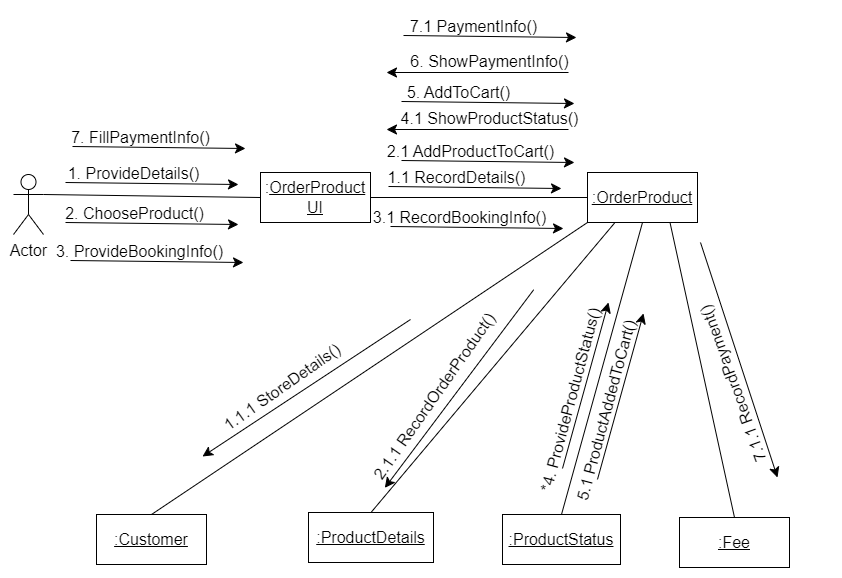

The diagram above was exported from draw.io. Its source (the exported page's mxGraphModel, read from the mxfile embedded in the PNG):
<mxGraphModel dx="1575" dy="1216" grid="0" gridSize="10" guides="1" tooltips="1" connect="1" arrows="1" fold="1" page="0" pageScale="1" pageWidth="850" pageHeight="1100" math="0" shadow="0">
  <root>
    <mxCell id="0" />
    <mxCell id="1" parent="0" />
    <mxCell id="0o7iapI-h83sRHlLsXWe-10" value="Actor" style="shape=umlActor;verticalLabelPosition=bottom;verticalAlign=top;html=1;fontSize=16;" parent="1" vertex="1">
      <mxGeometry x="-369" y="46" width="30" height="60" as="geometry" />
    </mxCell>
    <mxCell id="0o7iapI-h83sRHlLsXWe-11" value=":&lt;u&gt;OrderProduct UI&lt;/u&gt;" style="html=1;whiteSpace=wrap;fontSize=16;" parent="1" vertex="1">
      <mxGeometry x="-122" y="44" width="110" height="50" as="geometry" />
    </mxCell>
    <mxCell id="0o7iapI-h83sRHlLsXWe-12" value="&lt;u&gt;:ProductDetails&lt;/u&gt;" style="html=1;whiteSpace=wrap;fontSize=16;" parent="1" vertex="1">
      <mxGeometry x="-74" y="384" width="125" height="50" as="geometry" />
    </mxCell>
    <mxCell id="0o7iapI-h83sRHlLsXWe-13" value="&lt;u&gt;:Customer&lt;/u&gt;" style="html=1;whiteSpace=wrap;fontSize=16;" parent="1" vertex="1">
      <mxGeometry x="-286" y="386" width="110" height="50" as="geometry" />
    </mxCell>
    <mxCell id="0o7iapI-h83sRHlLsXWe-14" value="&lt;u&gt;:OrderProduct&lt;/u&gt;" style="html=1;whiteSpace=wrap;fontSize=16;" parent="1" vertex="1">
      <mxGeometry x="205" y="44" width="110" height="50" as="geometry" />
    </mxCell>
    <mxCell id="0o7iapI-h83sRHlLsXWe-15" value="&lt;u&gt;:ProductStatus&lt;/u&gt;" style="html=1;whiteSpace=wrap;fontSize=16;" parent="1" vertex="1">
      <mxGeometry x="120" y="386" width="118" height="50" as="geometry" />
    </mxCell>
    <mxCell id="0o7iapI-h83sRHlLsXWe-16" value="&lt;u&gt;:Fee&lt;/u&gt;" style="html=1;whiteSpace=wrap;fontSize=16;" parent="1" vertex="1">
      <mxGeometry x="297" y="389" width="110" height="50" as="geometry" />
    </mxCell>
    <mxCell id="0o7iapI-h83sRHlLsXWe-17" value="" style="endArrow=none;html=1;rounded=0;fontSize=12;startSize=8;endSize=8;curved=1;entryX=0;entryY=0.5;entryDx=0;entryDy=0;exitX=1;exitY=0.3333333333333333;exitDx=0;exitDy=0;exitPerimeter=0;" parent="1" source="0o7iapI-h83sRHlLsXWe-10" target="0o7iapI-h83sRHlLsXWe-11" edge="1">
      <mxGeometry width="50" height="50" relative="1" as="geometry">
        <mxPoint x="-186" y="181" as="sourcePoint" />
        <mxPoint x="-136" y="131" as="targetPoint" />
      </mxGeometry>
    </mxCell>
    <mxCell id="0o7iapI-h83sRHlLsXWe-19" value="" style="endArrow=none;html=1;rounded=0;fontSize=12;startSize=8;endSize=8;curved=1;entryX=0;entryY=0.5;entryDx=0;entryDy=0;exitX=1;exitY=0.5;exitDx=0;exitDy=0;" parent="1" source="0o7iapI-h83sRHlLsXWe-11" target="0o7iapI-h83sRHlLsXWe-14" edge="1">
      <mxGeometry width="50" height="50" relative="1" as="geometry">
        <mxPoint x="-12" y="70" as="sourcePoint" />
        <mxPoint x="205" y="73" as="targetPoint" />
      </mxGeometry>
    </mxCell>
    <mxCell id="0o7iapI-h83sRHlLsXWe-20" value="" style="endArrow=none;html=1;rounded=0;fontSize=12;startSize=8;endSize=8;curved=1;entryX=0;entryY=1;entryDx=0;entryDy=0;exitX=0.5;exitY=0;exitDx=0;exitDy=0;" parent="1" source="0o7iapI-h83sRHlLsXWe-13" target="0o7iapI-h83sRHlLsXWe-14" edge="1">
      <mxGeometry width="50" height="50" relative="1" as="geometry">
        <mxPoint x="-202" y="331" as="sourcePoint" />
        <mxPoint x="15" y="331" as="targetPoint" />
      </mxGeometry>
    </mxCell>
    <mxCell id="0o7iapI-h83sRHlLsXWe-21" value="" style="endArrow=none;html=1;rounded=0;fontSize=12;startSize=8;endSize=8;curved=1;entryX=0.25;entryY=1;entryDx=0;entryDy=0;exitX=0.5;exitY=0;exitDx=0;exitDy=0;" parent="1" source="0o7iapI-h83sRHlLsXWe-12" target="0o7iapI-h83sRHlLsXWe-14" edge="1">
      <mxGeometry width="50" height="50" relative="1" as="geometry">
        <mxPoint x="-221" y="396" as="sourcePoint" />
        <mxPoint x="215" y="104" as="targetPoint" />
      </mxGeometry>
    </mxCell>
    <mxCell id="0o7iapI-h83sRHlLsXWe-22" value="" style="endArrow=none;html=1;rounded=0;fontSize=12;startSize=8;endSize=8;curved=1;entryX=0.5;entryY=1;entryDx=0;entryDy=0;exitX=0.5;exitY=0;exitDx=0;exitDy=0;" parent="1" source="0o7iapI-h83sRHlLsXWe-15" target="0o7iapI-h83sRHlLsXWe-14" edge="1">
      <mxGeometry width="50" height="50" relative="1" as="geometry">
        <mxPoint x="12" y="390" as="sourcePoint" />
        <mxPoint x="243" y="104" as="targetPoint" />
      </mxGeometry>
    </mxCell>
    <mxCell id="0o7iapI-h83sRHlLsXWe-23" value="" style="endArrow=none;html=1;rounded=0;fontSize=12;startSize=8;endSize=8;curved=1;entryX=0.75;entryY=1;entryDx=0;entryDy=0;exitX=0.5;exitY=0;exitDx=0;exitDy=0;" parent="1" source="0o7iapI-h83sRHlLsXWe-16" target="0o7iapI-h83sRHlLsXWe-14" edge="1">
      <mxGeometry width="50" height="50" relative="1" as="geometry">
        <mxPoint x="193" y="396" as="sourcePoint" />
        <mxPoint x="270" y="104" as="targetPoint" />
      </mxGeometry>
    </mxCell>
    <mxCell id="0o7iapI-h83sRHlLsXWe-27" value="" style="group" parent="1" vertex="1" connectable="0">
      <mxGeometry x="-324" y="29" width="180" height="31" as="geometry" />
    </mxCell>
    <mxCell id="0o7iapI-h83sRHlLsXWe-24" value="" style="endArrow=classic;html=1;rounded=0;fontSize=12;startSize=8;endSize=8;curved=1;" parent="0o7iapI-h83sRHlLsXWe-27" edge="1">
      <mxGeometry width="50" height="50" relative="1" as="geometry">
        <mxPoint x="7" y="25" as="sourcePoint" />
        <mxPoint x="180" y="27" as="targetPoint" />
      </mxGeometry>
    </mxCell>
    <mxCell id="0o7iapI-h83sRHlLsXWe-25" value="1. ProvideDetails()" style="text;html=1;align=center;verticalAlign=middle;resizable=0;points=[];autosize=1;strokeColor=none;fillColor=none;fontSize=16;" parent="0o7iapI-h83sRHlLsXWe-27" vertex="1">
      <mxGeometry width="150" height="31" as="geometry" />
    </mxCell>
    <mxCell id="0o7iapI-h83sRHlLsXWe-28" value="" style="group" parent="1" vertex="1" connectable="0">
      <mxGeometry x="-1" y="33" width="180" height="31" as="geometry" />
    </mxCell>
    <mxCell id="0o7iapI-h83sRHlLsXWe-29" value="" style="endArrow=classic;html=1;rounded=0;fontSize=12;startSize=8;endSize=8;curved=1;" parent="0o7iapI-h83sRHlLsXWe-28" edge="1">
      <mxGeometry width="50" height="50" relative="1" as="geometry">
        <mxPoint x="7" y="25" as="sourcePoint" />
        <mxPoint x="180" y="27" as="targetPoint" />
      </mxGeometry>
    </mxCell>
    <mxCell id="0o7iapI-h83sRHlLsXWe-30" value="1.1 RecordDetails()" style="text;html=1;align=center;verticalAlign=middle;resizable=0;points=[];autosize=1;strokeColor=none;fillColor=none;fontSize=16;" parent="0o7iapI-h83sRHlLsXWe-28" vertex="1">
      <mxGeometry x="-3" width="156" height="31" as="geometry" />
    </mxCell>
    <mxCell id="0o7iapI-h83sRHlLsXWe-31" value="" style="group" parent="1" vertex="1" connectable="0">
      <mxGeometry x="12" y="7" width="181" height="31" as="geometry" />
    </mxCell>
    <mxCell id="0o7iapI-h83sRHlLsXWe-32" value="" style="endArrow=classic;html=1;rounded=0;fontSize=12;startSize=8;endSize=8;curved=1;" parent="0o7iapI-h83sRHlLsXWe-31" edge="1">
      <mxGeometry width="50" height="50" relative="1" as="geometry">
        <mxPoint x="7" y="25" as="sourcePoint" />
        <mxPoint x="180" y="27" as="targetPoint" />
      </mxGeometry>
    </mxCell>
    <mxCell id="0o7iapI-h83sRHlLsXWe-33" value="2.1 AddProductToCart()" style="text;html=1;align=center;verticalAlign=middle;resizable=0;points=[];autosize=1;strokeColor=none;fillColor=none;fontSize=16;" parent="0o7iapI-h83sRHlLsXWe-31" vertex="1">
      <mxGeometry x="-17" width="185" height="31" as="geometry" />
    </mxCell>
    <mxCell id="0o7iapI-h83sRHlLsXWe-36" value="" style="group" parent="1" vertex="1" connectable="0">
      <mxGeometry x="-180" y="191" width="208" height="137" as="geometry" />
    </mxCell>
    <mxCell id="0o7iapI-h83sRHlLsXWe-34" value="" style="endArrow=classic;html=1;rounded=0;fontSize=12;startSize=8;endSize=8;curved=1;" parent="0o7iapI-h83sRHlLsXWe-36" edge="1">
      <mxGeometry width="50" height="50" relative="1" as="geometry">
        <mxPoint x="208" as="sourcePoint" />
        <mxPoint y="137" as="targetPoint" />
      </mxGeometry>
    </mxCell>
    <mxCell id="0o7iapI-h83sRHlLsXWe-35" value="1.1.1 StoreDetails()" style="text;html=1;align=center;verticalAlign=middle;resizable=0;points=[];autosize=1;strokeColor=none;fillColor=none;fontSize=16;rotation=-35;" parent="0o7iapI-h83sRHlLsXWe-36" vertex="1">
      <mxGeometry x="1" y="52" width="156" height="31" as="geometry" />
    </mxCell>
    <mxCell id="0o7iapI-h83sRHlLsXWe-37" value="" style="group;rotation=-20;" parent="1" vertex="1" connectable="0">
      <mxGeometry x="-29.000000000000004" y="193" width="356" height="142.94" as="geometry" />
    </mxCell>
    <mxCell id="0o7iapI-h83sRHlLsXWe-38" value="" style="endArrow=classic;html=1;rounded=0;fontSize=12;startSize=8;endSize=8;curved=1;" parent="0o7iapI-h83sRHlLsXWe-37" edge="1">
      <mxGeometry width="50" height="50" relative="1" as="geometry">
        <mxPoint x="180.19383429630906" y="-31.74886743583706" as="sourcePoint" />
        <mxPoint x="31.31864198861676" y="166.3755121262067" as="targetPoint" />
      </mxGeometry>
    </mxCell>
    <mxCell id="0o7iapI-h83sRHlLsXWe-39" value="2.1.1 RecordOrderProduct()" style="text;html=1;align=center;verticalAlign=middle;resizable=0;points=[];autosize=1;strokeColor=none;fillColor=none;fontSize=16;rotation=-55;" parent="0o7iapI-h83sRHlLsXWe-37" vertex="1">
      <mxGeometry x="-27.024338780614" y="59.92062161525782" width="216" height="31" as="geometry" />
    </mxCell>
    <mxCell id="0o7iapI-h83sRHlLsXWe-62" value="" style="group;rotation=-75;" parent="0o7iapI-h83sRHlLsXWe-37" vertex="1" connectable="0">
      <mxGeometry x="166" y="59.91999999999999" width="190" height="45" as="geometry" />
    </mxCell>
    <mxCell id="0o7iapI-h83sRHlLsXWe-63" value="" style="endArrow=classic;html=1;rounded=0;fontSize=12;startSize=8;endSize=8;curved=1;" parent="0o7iapI-h83sRHlLsXWe-62" edge="1">
      <mxGeometry width="50" height="50" relative="1" as="geometry">
        <mxPoint x="78" y="98" as="sourcePoint" />
        <mxPoint x="124" y="-68" as="targetPoint" />
      </mxGeometry>
    </mxCell>
    <mxCell id="0o7iapI-h83sRHlLsXWe-64" value="5.1 ProductAddedToCart()" style="text;html=1;align=center;verticalAlign=middle;resizable=0;points=[];autosize=1;strokeColor=none;fillColor=none;fontSize=16;rotation=-75;" parent="0o7iapI-h83sRHlLsXWe-62" vertex="1">
      <mxGeometry x="-15" y="14" width="204" height="31" as="geometry" />
    </mxCell>
    <mxCell id="0o7iapI-h83sRHlLsXWe-40" value="" style="group" parent="1" vertex="1" connectable="0">
      <mxGeometry x="-324" y="69" width="180" height="31" as="geometry" />
    </mxCell>
    <mxCell id="0o7iapI-h83sRHlLsXWe-41" value="" style="endArrow=classic;html=1;rounded=0;fontSize=12;startSize=8;endSize=8;curved=1;" parent="0o7iapI-h83sRHlLsXWe-40" edge="1">
      <mxGeometry width="50" height="50" relative="1" as="geometry">
        <mxPoint x="7" y="25" as="sourcePoint" />
        <mxPoint x="180" y="27" as="targetPoint" />
      </mxGeometry>
    </mxCell>
    <mxCell id="0o7iapI-h83sRHlLsXWe-42" value="2. ChooseProduct()" style="text;html=1;align=center;verticalAlign=middle;resizable=0;points=[];autosize=1;strokeColor=none;fillColor=none;fontSize=16;" parent="0o7iapI-h83sRHlLsXWe-40" vertex="1">
      <mxGeometry x="-3" width="157" height="31" as="geometry" />
    </mxCell>
    <mxCell id="0o7iapI-h83sRHlLsXWe-44" value="" style="group" parent="1" vertex="1" connectable="0">
      <mxGeometry x="-319" y="107" width="180" height="31" as="geometry" />
    </mxCell>
    <mxCell id="0o7iapI-h83sRHlLsXWe-45" value="" style="endArrow=classic;html=1;rounded=0;fontSize=12;startSize=8;endSize=8;curved=1;" parent="0o7iapI-h83sRHlLsXWe-44" edge="1">
      <mxGeometry width="50" height="50" relative="1" as="geometry">
        <mxPoint x="7" y="25" as="sourcePoint" />
        <mxPoint x="180" y="27" as="targetPoint" />
      </mxGeometry>
    </mxCell>
    <mxCell id="0o7iapI-h83sRHlLsXWe-46" value="3. ProvideBookingInfo()" style="text;html=1;align=center;verticalAlign=middle;resizable=0;points=[];autosize=1;strokeColor=none;fillColor=none;fontSize=16;" parent="0o7iapI-h83sRHlLsXWe-44" vertex="1">
      <mxGeometry x="-17" width="185" height="31" as="geometry" />
    </mxCell>
    <mxCell id="0o7iapI-h83sRHlLsXWe-47" value="" style="group" parent="1" vertex="1" connectable="0">
      <mxGeometry x="1" y="73" width="180" height="31" as="geometry" />
    </mxCell>
    <mxCell id="0o7iapI-h83sRHlLsXWe-48" value="" style="endArrow=classic;html=1;rounded=0;fontSize=12;startSize=8;endSize=8;curved=1;" parent="0o7iapI-h83sRHlLsXWe-47" edge="1">
      <mxGeometry width="50" height="50" relative="1" as="geometry">
        <mxPoint x="7" y="25" as="sourcePoint" />
        <mxPoint x="180" y="27" as="targetPoint" />
      </mxGeometry>
    </mxCell>
    <mxCell id="0o7iapI-h83sRHlLsXWe-49" value="3.1 RecordBookingInfo()" style="text;html=1;align=center;verticalAlign=middle;resizable=0;points=[];autosize=1;strokeColor=none;fillColor=none;fontSize=16;" parent="0o7iapI-h83sRHlLsXWe-47" vertex="1">
      <mxGeometry x="-20" width="191" height="31" as="geometry" />
    </mxCell>
    <mxCell id="0o7iapI-h83sRHlLsXWe-50" value="" style="group;rotation=-75;" parent="1" vertex="1" connectable="0">
      <mxGeometry x="252" y="165" width="209.23" height="135.04" as="geometry" />
    </mxCell>
    <mxCell id="0o7iapI-h83sRHlLsXWe-51" value="" style="endArrow=classic;html=1;rounded=0;fontSize=12;startSize=8;endSize=8;curved=1;" parent="0o7iapI-h83sRHlLsXWe-50" edge="1">
      <mxGeometry width="50" height="50" relative="1" as="geometry">
        <mxPoint x="66" y="-51" as="sourcePoint" />
        <mxPoint x="143" y="184" as="targetPoint" />
      </mxGeometry>
    </mxCell>
    <mxCell id="0o7iapI-h83sRHlLsXWe-52" value="7.1.1 RecordPayment()" style="text;html=1;align=center;verticalAlign=middle;resizable=0;points=[];autosize=1;strokeColor=none;fillColor=none;fontSize=16;rotation=-110;" parent="0o7iapI-h83sRHlLsXWe-50" vertex="1">
      <mxGeometry x="7" y="76" width="183" height="31" as="geometry" />
    </mxCell>
    <mxCell id="0o7iapI-h83sRHlLsXWe-53" value="" style="group;rotation=-75;" parent="1" vertex="1" connectable="0">
      <mxGeometry x="102" y="241.97" width="190" height="45" as="geometry" />
    </mxCell>
    <mxCell id="0o7iapI-h83sRHlLsXWe-54" value="" style="endArrow=classic;html=1;rounded=0;fontSize=12;startSize=8;endSize=8;curved=1;" parent="0o7iapI-h83sRHlLsXWe-53" edge="1">
      <mxGeometry width="50" height="50" relative="1" as="geometry">
        <mxPoint x="78" y="98" as="sourcePoint" />
        <mxPoint x="124" y="-68" as="targetPoint" />
      </mxGeometry>
    </mxCell>
    <mxCell id="0o7iapI-h83sRHlLsXWe-55" value="*4. ProvideProductStatus()" style="text;html=1;align=center;verticalAlign=middle;resizable=0;points=[];autosize=1;strokeColor=none;fillColor=none;fontSize=16;rotation=-75;" parent="0o7iapI-h83sRHlLsXWe-53" vertex="1">
      <mxGeometry x="-17" y="14" width="207" height="31" as="geometry" />
    </mxCell>
    <mxCell id="0o7iapI-h83sRHlLsXWe-59" value="" style="group" parent="1" vertex="1" connectable="0">
      <mxGeometry x="12" y="-52" width="190" height="57" as="geometry" />
    </mxCell>
    <mxCell id="0o7iapI-h83sRHlLsXWe-60" value="" style="endArrow=classic;html=1;rounded=0;fontSize=12;startSize=8;endSize=8;curved=1;" parent="0o7iapI-h83sRHlLsXWe-59" edge="1">
      <mxGeometry width="50" height="50" relative="1" as="geometry">
        <mxPoint x="7" y="25" as="sourcePoint" />
        <mxPoint x="180" y="27" as="targetPoint" />
      </mxGeometry>
    </mxCell>
    <mxCell id="0o7iapI-h83sRHlLsXWe-61" value="5. AddToCart()" style="text;html=1;align=center;verticalAlign=middle;resizable=0;points=[];autosize=1;strokeColor=none;fillColor=none;fontSize=16;" parent="0o7iapI-h83sRHlLsXWe-59" vertex="1">
      <mxGeometry x="3" width="121" height="31" as="geometry" />
    </mxCell>
    <mxCell id="0o7iapI-h83sRHlLsXWe-67" value="" style="group" parent="1" vertex="1" connectable="0">
      <mxGeometry x="4" y="-26" width="201" height="31" as="geometry" />
    </mxCell>
    <mxCell id="0o7iapI-h83sRHlLsXWe-65" value="" style="endArrow=classic;html=1;rounded=0;fontSize=12;startSize=8;endSize=8;curved=1;" parent="0o7iapI-h83sRHlLsXWe-67" edge="1">
      <mxGeometry width="50" height="50" relative="1" as="geometry">
        <mxPoint x="182" y="27" as="sourcePoint" />
        <mxPoint y="27" as="targetPoint" />
      </mxGeometry>
    </mxCell>
    <mxCell id="0o7iapI-h83sRHlLsXWe-66" value="4.1 ShowProductStatus()" style="text;html=1;align=center;verticalAlign=middle;resizable=0;points=[];autosize=1;strokeColor=none;fillColor=none;fontSize=16;" parent="0o7iapI-h83sRHlLsXWe-67" vertex="1">
      <mxGeometry x="5" width="196" height="31" as="geometry" />
    </mxCell>
    <mxCell id="0o7iapI-h83sRHlLsXWe-68" value="" style="group" parent="1" vertex="1" connectable="0">
      <mxGeometry x="4" y="-83" width="201" height="31" as="geometry" />
    </mxCell>
    <mxCell id="0o7iapI-h83sRHlLsXWe-69" value="" style="endArrow=classic;html=1;rounded=0;fontSize=12;startSize=8;endSize=8;curved=1;" parent="0o7iapI-h83sRHlLsXWe-68" edge="1">
      <mxGeometry width="50" height="50" relative="1" as="geometry">
        <mxPoint x="182" y="27" as="sourcePoint" />
        <mxPoint y="27" as="targetPoint" />
      </mxGeometry>
    </mxCell>
    <mxCell id="0o7iapI-h83sRHlLsXWe-70" value="6. ShowPaymentInfo()" style="text;html=1;align=center;verticalAlign=middle;resizable=0;points=[];autosize=1;strokeColor=none;fillColor=none;fontSize=16;" parent="0o7iapI-h83sRHlLsXWe-68" vertex="1">
      <mxGeometry x="15" width="176" height="31" as="geometry" />
    </mxCell>
    <mxCell id="0o7iapI-h83sRHlLsXWe-71" value="" style="group" parent="1" vertex="1" connectable="0">
      <mxGeometry x="-317" y="-7" width="180" height="31" as="geometry" />
    </mxCell>
    <mxCell id="0o7iapI-h83sRHlLsXWe-72" value="" style="endArrow=classic;html=1;rounded=0;fontSize=12;startSize=8;endSize=8;curved=1;" parent="0o7iapI-h83sRHlLsXWe-71" edge="1">
      <mxGeometry width="50" height="50" relative="1" as="geometry">
        <mxPoint x="7" y="25" as="sourcePoint" />
        <mxPoint x="180" y="27" as="targetPoint" />
      </mxGeometry>
    </mxCell>
    <mxCell id="0o7iapI-h83sRHlLsXWe-73" value="7. FillPaymentInfo()" style="text;html=1;align=center;verticalAlign=middle;resizable=0;points=[];autosize=1;strokeColor=none;fillColor=none;fontSize=16;" parent="0o7iapI-h83sRHlLsXWe-71" vertex="1">
      <mxGeometry x="-3" width="157" height="31" as="geometry" />
    </mxCell>
    <mxCell id="0o7iapI-h83sRHlLsXWe-74" value="" style="group" parent="1" vertex="1" connectable="0">
      <mxGeometry x="14" y="-118" width="180" height="31" as="geometry" />
    </mxCell>
    <mxCell id="0o7iapI-h83sRHlLsXWe-75" value="" style="endArrow=classic;html=1;rounded=0;fontSize=12;startSize=8;endSize=8;curved=1;" parent="0o7iapI-h83sRHlLsXWe-74" edge="1">
      <mxGeometry width="50" height="50" relative="1" as="geometry">
        <mxPoint x="7" y="25" as="sourcePoint" />
        <mxPoint x="180" y="27" as="targetPoint" />
      </mxGeometry>
    </mxCell>
    <mxCell id="0o7iapI-h83sRHlLsXWe-76" value="7.1 PaymentInfo()" style="text;html=1;align=center;verticalAlign=middle;resizable=0;points=[];autosize=1;strokeColor=none;fillColor=none;fontSize=16;" parent="0o7iapI-h83sRHlLsXWe-74" vertex="1">
      <mxGeometry x="4" width="145" height="31" as="geometry" />
    </mxCell>
  </root>
</mxGraphModel>